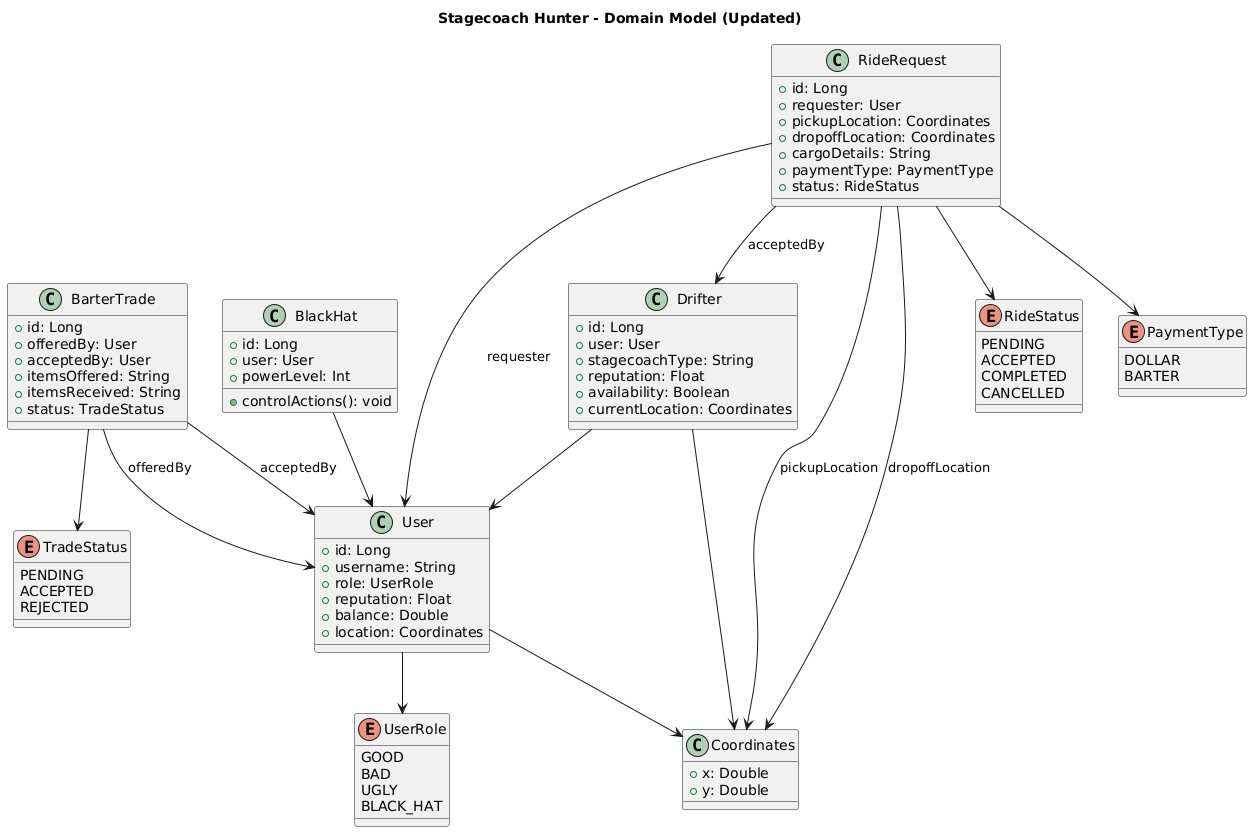

The diagram above was rendered by PlantUML. Its source (embedded in the PNG):
@startuml
title Stagecoach Hunter - Domain Model (Updated)

' Users
class User {
    + id: Long
    + username: String
    + role: UserRole
    + reputation: Float
    + balance: Double
    + location: Coordinates
}

' Drifters (Drivers)
class Drifter {
    + id: Long
    + user: User
    + stagecoachType: String
    + reputation: Float
    + availability: Boolean
    + currentLocation: Coordinates
}

' Coordinates
class Coordinates {
    + x: Double
    + y: Double
}

' Ride Requests
class RideRequest {
    + id: Long
    + requester: User
    + pickupLocation: Coordinates
    + dropoffLocation: Coordinates
    + cargoDetails: String
    + paymentType: PaymentType
    + status: RideStatus
}

' Barter System
class BarterTrade {
    + id: Long
    + offeredBy: User
    + acceptedBy: User
    + itemsOffered: String
    + itemsReceived: String
    + status: TradeStatus
}

' Admins (Black Hats)
class BlackHat {
    + id: Long
    + user: User
    + powerLevel: Int
    + controlActions(): void
}

enum UserRole {
    GOOD
    BAD
    UGLY
    BLACK_HAT
}

enum RideStatus {
    PENDING
    ACCEPTED
    COMPLETED
    CANCELLED
}

enum PaymentType {
    DOLLAR
    BARTER
}

enum TradeStatus {
    PENDING
    ACCEPTED
    REJECTED
}

' Relationships
User --> UserRole
User --> Coordinates
Drifter --> Coordinates
RideRequest --> Coordinates : pickupLocation
RideRequest --> Coordinates : dropoffLocation
RideRequest --> User : requester
RideRequest --> Drifter : acceptedBy
RideRequest --> PaymentType
RideRequest --> RideStatus
Drifter --> User
BarterTrade --> User : offeredBy
BarterTrade --> User : acceptedBy
BarterTrade --> TradeStatus
BlackHat --> User
@enduml